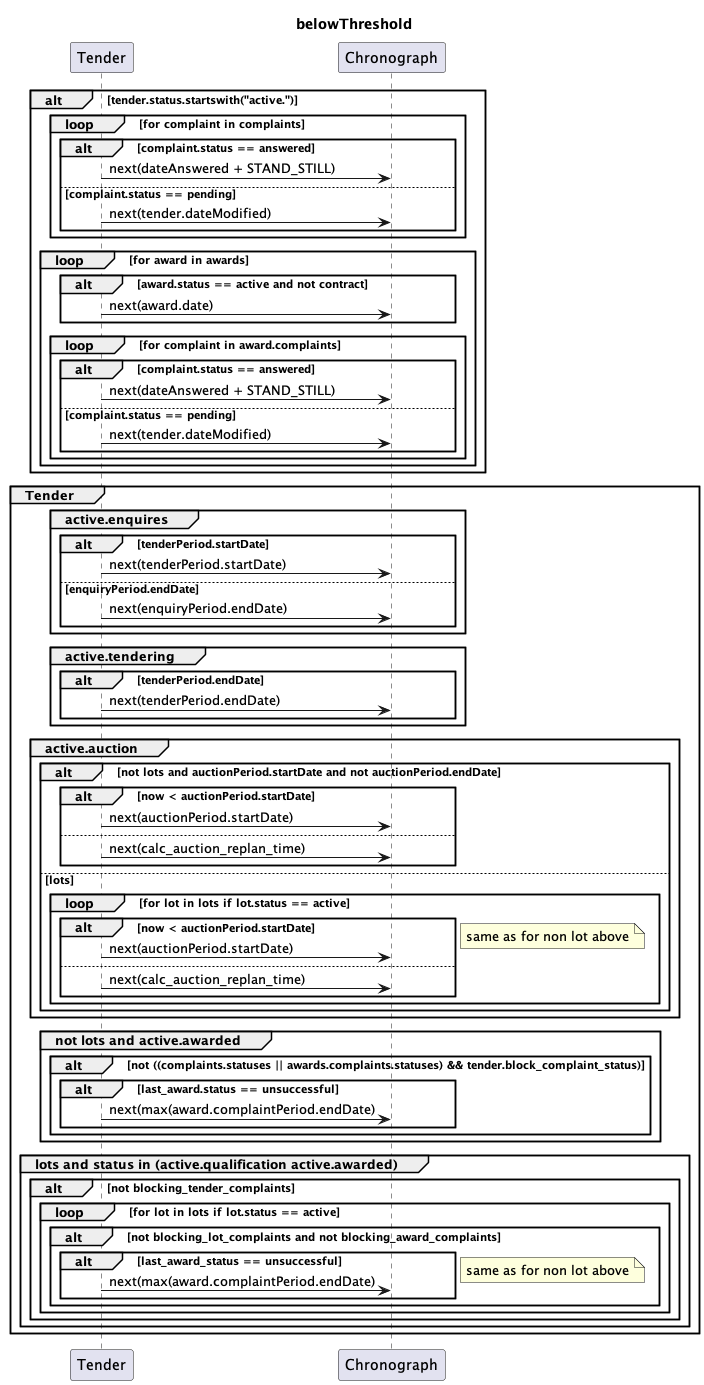

The diagram above was rendered by PlantUML. Its source (embedded in the PNG):
@startuml

title belowThreshold

alt tender.status.startswith("active.")
    loop for complaint in complaints
        alt complaint.status == answered
            Tender -> Chronograph: next(dateAnswered + STAND_STILL)
        else complaint.status == pending
            Tender -> Chronograph: next(tender.dateModified)
        end
    end

    loop for award in awards

        alt award.status == active and not contract
            Tender -> Chronograph: next(award.date)
        end


        loop for complaint in award.complaints
            alt complaint.status == answered
                Tender -> Chronograph: next(dateAnswered + STAND_STILL)
            else complaint.status == pending
                Tender -> Chronograph: next(tender.dateModified)
            end
        end
    end
end

group Tender
    group active.enquires
        alt tenderPeriod.startDate
            Tender -> Chronograph: next(tenderPeriod.startDate)
        else enquiryPeriod.endDate
            Tender -> Chronograph: next(enquiryPeriod.endDate)
        end
    end
    group active.tendering
        alt tenderPeriod.endDate
            Tender -> Chronograph: next(tenderPeriod.endDate)
        end
    end
    group active.auction
        alt not lots and auctionPeriod.startDate and not auctionPeriod.endDate
            alt now < auctionPeriod.startDate
                Tender -> Chronograph: next(auctionPeriod.startDate)
            else
                Tender -> Chronograph: next(calc_auction_replan_time)
            end
        else lots
            loop for lot in lots if lot.status == active
                alt now < auctionPeriod.startDate
                    Tender -> Chronograph: next(auctionPeriod.startDate)
                else
                    Tender -> Chronograph: next(calc_auction_replan_time)
                end
                note left: same as for non lot above
            end
        end
    end
    group not lots and active.awarded
        alt not ((complaints.statuses || awards.complaints.statuses) && tender.block_complaint_status)
            alt last_award.status == unsuccessful
                Tender -> Chronograph: next(max(award.complaintPeriod.endDate)
            end
        end
    end
    group lots and status in (active.qualification active.awarded)
        alt not blocking_tender_complaints
            loop for lot in lots if lot.status == active
                alt not blocking_lot_complaints and not blocking_award_complaints
                    alt last_award_status == unsuccessful
                        Tender -> Chronograph: next(max(award.complaintPeriod.endDate)
                    end
                    note left: same as for non lot above
                end
            end
        end
    end
end

@enduml